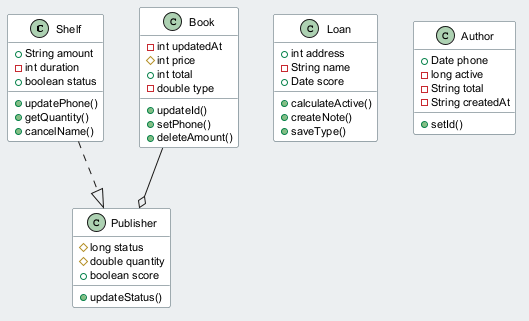

The diagram above was rendered by PlantUML. Its source (embedded in the PNG):
@startuml
skinparam backgroundColor #ECEFF1
skinparam classBackgroundColor #FFFFFF
skinparam classBorderColor #455A64
skinparam defaultFontSize 11
class Shelf {
  +String amount
  -int duration
  +boolean status
  +updatePhone()
  +getQuantity()
  +cancelName()
}
class Publisher {
  #long status
  #double quantity
  +boolean score
  +updateStatus()
}
class Loan {
  +int address
  -String name
  +Date score
  +calculateActive()
  +createNote()
  +saveType()
}
class Author {
  +Date phone
  -long active
  -String total
  -String createdAt
  +setId()
}
class Book {
  -int updatedAt
  #int price
  +int total
  -double type
  +updateId()
  +setPhone()
  +deleteAmount()
}
Book --o Publisher
Shelf ..|> Publisher
@enduml